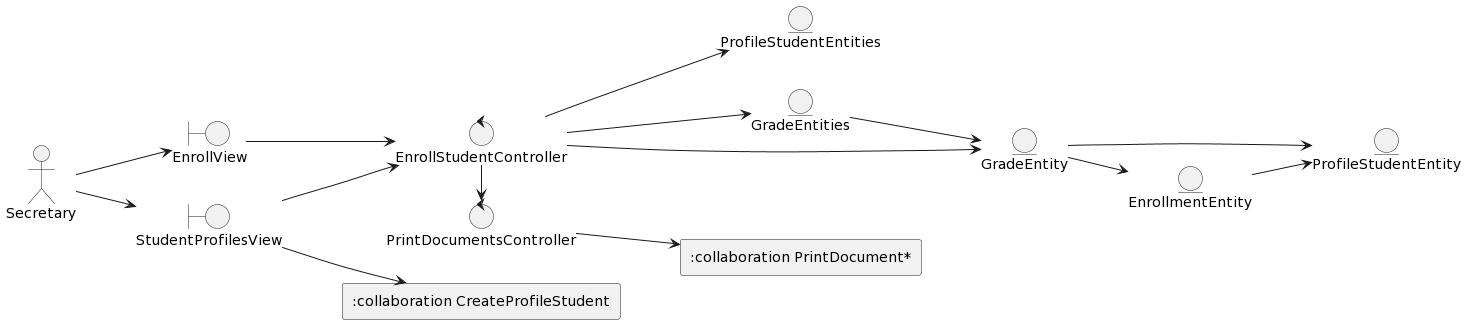

The diagram above was rendered by PlantUML. Its source (embedded in the PNG):
@startuml
left to right direction

'--- Classes definition ---
actor Secretary

boundary StudentProfilesView
boundary EnrollView

control EnrollStudentController
control PrintDocumentsController

entity ProfileStudentEntity
entity ProfileStudentEntities
entity EnrollmentEntity
entity GradeEntities
entity GradeEntity

rectangle ":collaboration PrintDocument*"
rectangle ":collaboration CreateProfileStudent"


'--- Actor relations ---
Secretary --> StudentProfilesView
Secretary --> EnrollView

'--- Views relations ---
StudentProfilesView --> EnrollStudentController
StudentProfilesView --> ":collaboration CreateProfileStudent"
EnrollView --> EnrollStudentController

'--- Controllers relations ---
EnrollStudentController --> ProfileStudentEntities
EnrollStudentController --> GradeEntities
EnrollStudentController --> GradeEntity

EnrollStudentController -right-> PrintDocumentsController

PrintDocumentsController --> ":collaboration PrintDocument*"

'--- Entity relations ---
EnrollmentEntity --> ProfileStudentEntity
GradeEntities --> GradeEntity
GradeEntity --> EnrollmentEntity
GradeEntity --> ProfileStudentEntity
@enduml